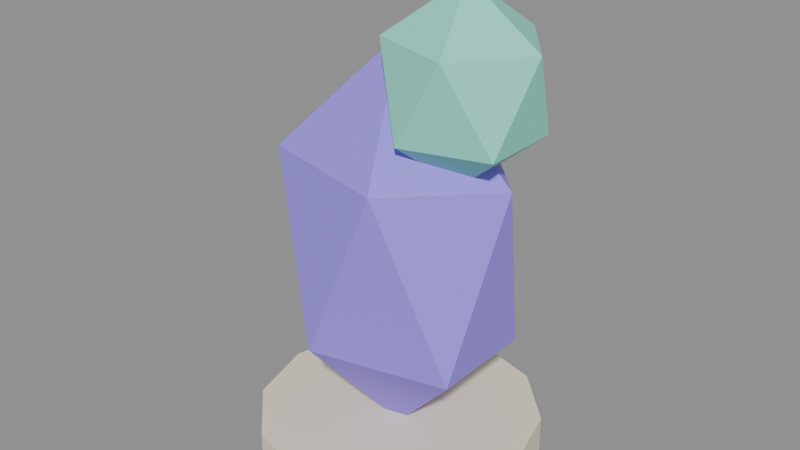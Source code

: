 # Source: model.blend  (saved by Blender 5.2.45; exported with 4.5.12 LTS)
import bpy
from mathutils import Matrix  # noqa: F401  (used for matrix-valued properties, if any)

bpy.ops.wm.read_factory_settings(use_empty=True)
scene = bpy.context.scene
scene.name = 'Scene'

# ---- images (referenced by path relative to the original .blend; pixels are not part of the script)
import os
ASSET_DIR = os.environ.get("B2B_ASSET_DIR", "")  # directory of the original .blend (textures are referenced by path, not embedded)
HERE = os.path.dirname(os.path.abspath(__file__))  # packed textures are extracted next to this script under _unpacked/

def load_image(name, relpath, width, height, colorspace="sRGB"):
    """Load a texture the original file referenced (path relative to the .blend, or extracted next to this script)."""
    p = next((c for c in (os.path.join(HERE, relpath), os.path.join(ASSET_DIR, relpath)) if relpath and os.path.exists(c)), "")
    if p:
        img = bpy.data.images.load(p, check_existing=True)
        img.name = name
    else:  # same state as the original file: an image datablock whose file is absent (Cycles renders it pink)
        img = bpy.data.images.new(name, width, height)
        img.source = "FILE"
        img.filepath = "//" + (relpath or name)
    img.colorspace_settings.name = colorspace
    return img
img_palette_png = load_image('palette.png', '_unpacked/palette.cadebe72.png', 2508, 2508, 'sRGB')

# ---- materials (node trees are filled in below, after node groups)
mat_sharedpalette_v001 = bpy.data.materials.new('SharedPalette_v001')

# ---- material node trees
mat_sharedpalette_v001.use_nodes = True; mat_sharedpalette_v001.node_tree.nodes.clear()
_N = mat_sharedpalette_v001.node_tree.nodes; _L = mat_sharedpalette_v001.node_tree.links
n0 = _N.new('ShaderNodeBsdfPrincipled'); n0.name = 'Principled BSDF'; n0.location = (-200, 100)
n0.inputs[2].default_value = 0.8
n0.inputs[10].default_value = 0.005
n1 = _N.new('ShaderNodeOutputMaterial'); n1.name = 'Material Output'; n1.location = (200, 100)
n2 = _N.new('ShaderNodeTexImage'); n2.name = 'Image Texture'; n2.location = (0, 0)
n2.image = img_palette_png
n2.interpolation = 'Closest'
_L.new(n0.outputs[0], n1.inputs[0])
_L.new(n2.outputs[0], n0.inputs[0])
n1.is_active_output = True

# ---- meshes
me_cone = bpy.data.meshes.new('Cone')
me_cone.from_pydata([(0.0, 0.28, -0.04), (0.0, 0.28, 0.04), (0.14, 0.2425, -0.04), (0.14, 0.2425, 0.04), (0.2425, 0.14, -0.04), (0.2425, 0.14, 0.04), (0.28, 0.0, -0.04), (0.28, 0.0, 0.04), (0.2425, -0.14, -0.04), (0.2425, -0.14, 0.04), (0.14, -0.2425, -0.04), (0.14, -0.2425, 0.04), (0.0, -0.28, -0.04), (0.0, -0.28, 0.04), (-0.14, -0.2425, -0.04), (-0.14, -0.2425, 0.04), (-0.2425, -0.14, -0.04), (-0.2425, -0.14, 0.04), (-0.28, 0.0, -0.04), (-0.28, 0.0, 0.04), (-0.2425, 0.14, -0.04), (-0.2425, 0.14, 0.04), (-0.14, 0.2425, -0.04), (-0.14, 0.2425, 0.04)], [], [(1, 2, 0), (3, 4, 2), (5, 6, 4), (7, 8, 6), (9, 10, 8), (11, 12, 10), (13, 14, 12), (15, 16, 14), (17, 18, 16), (19, 20, 18), (21, 13, 5), (21, 22, 20), (23, 0, 22), (6, 14, 22), (1, 3, 2), (3, 5, 4), (5, 7, 6), (7, 9, 8), (9, 11, 10), (11, 13, 12), (13, 15, 14), (15, 17, 16), (17, 19, 18), (19, 21, 20), (5, 3, 1), (1, 23, 5), (23, 21, 5), (21, 19, 17), (17, 15, 13), (13, 11, 5), (11, 9, 5), (9, 7, 5), (21, 17, 13), (21, 23, 22), (23, 1, 0), (22, 0, 2), (2, 4, 6), (6, 8, 14), (8, 10, 14), (10, 12, 14), (14, 16, 18), (18, 20, 14), (20, 22, 14), (22, 2, 6)])
_uv = me_cone.uv_layers.new(name='UVMap')
_uv.uv.foreach_set('vector', [0.01575, 0.578, 0.01575, 0.578, 0.01575, 0.578, 0.01575, 0.578, 0.01575, 0.578, 0.01575, 0.578, 0.01575, 0.578, 0.01575, 0.578, 0.01575, 0.578, 0.01575, 0.578, 0.01575, 0.578, 0.01575, 0.578, 0.01575, 0.578, 0.01575, 0.578, 0.01575, 0.578, 0.01575, 0.578, 0.01575, 0.578, 0.01575, 0.578, 0.01575, 0.578, 0.01575, 0.578, 0.01575, 0.578, 0.01575, 0.578, 0.01575, 0.578, 0.01575, 0.578, 0.01575, 0.578, 0.01575, 0.578, 0.01575, 0.578, 0.01575, 0.578, 0.01575, 0.578, 0.01575, 0.578, 0.01575, 0.578, 0.01575, 0.578, 0.01575, 0.578, 0.01575, 0.578, 0.01575, 0.578, 0.01575, 0.578, 0.01575, 0.578, 0.01575, 0.578, 0.01575, 0.578, 0.01575, 0.578, 0.01575, 0.578, 0.01575, 0.578, 0.01575, 0.578, 0.01575, 0.578, 0.01575, 0.578, 0.01575, 0.578, 0.01575, 0.578, 0.01575, 0.578, 0.01575, 0.578, 0.01575, 0.578, 0.01575, 0.578, 0.01575, 0.578, 0.01575, 0.578, 0.01575, 0.578, 0.01575, 0.578, 0.01575, 0.578, 0.01575, 0.578, 0.01575, 0.578, 0.01575, 0.578, 0.01575, 0.578, 0.01575, 0.578, 0.01575, 0.578, 0.01575, 0.578, 0.01575, 0.578, 0.01575, 0.578, 0.01575, 0.578, 0.01575, 0.578, 0.01575, 0.578, 0.01575, 0.578, 0.01575, 0.578, 0.01575, 0.578, 0.01575, 0.578, 0.01575, 0.578, 0.01575, 0.578, 0.01575, 0.578, 0.01575, 0.578, 0.01575, 0.578, 0.01575, 0.578, 0.01575, 0.578, 0.01575, 0.578, 0.01575, 0.578, 0.01575, 0.578, 0.01575, 0.578, 0.01575, 0.578, 0.01575, 0.578, 0.01575, 0.578, 0.01575, 0.578, 0.01575, 0.578, 0.01575, 0.578, 0.01575, 0.578, 0.01575, 0.578, 0.01575, 0.578, 0.01575, 0.578, 0.01575, 0.578, 0.01575, 0.578, 0.01575, 0.578, 0.01575, 0.578, 0.01575, 0.578, 0.01575, 0.578, 0.01575, 0.578, 0.01575, 0.578, 0.01575, 0.578, 0.01575, 0.578, 0.01575, 0.578, 0.01575, 0.578, 0.01575, 0.578, 0.01575, 0.578, 0.01575, 0.578, 0.01575, 0.578, 0.01575, 0.578, 0.01575, 0.578, 0.01575, 0.578, 0.01575, 0.578, 0.01575, 0.578, 0.01575, 0.578, 0.01575, 0.578, 0.01575, 0.578, 0.01575, 0.578, 0.01575, 0.578, 0.01575, 0.578, 0.01575, 0.578, 0.01575, 0.578, 0.01575, 0.578, 0.01575, 0.578, 0.01575, 0.578, 0.01575, 0.578, 0.01575, 0.578, 0.01575, 0.578, 0.01575, 0.578, 0.01575, 0.578, 0.01575, 0.578, 0.01575, 0.578])
me_cone.materials.append(mat_sharedpalette_v001)
me_cone.update()
me_icosphere = bpy.data.meshes.new('Icosphere')
me_icosphere.from_pydata([(0.0, 0.0, -1.0), (0.7236, -0.5257, -0.4472), (-0.2764, -0.8506, -0.4472), (-0.8944, 0.0, -0.4472), (-0.2764, 0.8506, -0.4472), (0.7236, 0.5257, -0.4472), (0.2764, -0.8506, 0.4472), (-0.7236, -0.5257, 0.4472), (-0.7236, 0.5257, 0.4472), (0.2764, 0.8506, 0.4472), (0.8944, 0.0, 0.4472), (0.0, 0.0, 1.0)], [], [(0, 1, 2), (1, 0, 5), (0, 2, 3), (0, 3, 4), (0, 4, 5), (1, 5, 10), (2, 1, 6), (3, 2, 7), (4, 3, 8), (5, 4, 9), (1, 10, 6), (2, 6, 7), (3, 7, 8), (4, 8, 9), (5, 9, 10), (6, 10, 11), (7, 6, 11), (8, 7, 11), (9, 8, 11), (10, 9, 11)])
_uv = me_icosphere.uv_layers.new(name='UVMap')
_uv.uv.foreach_set('vector', [0.2657, 0.6717, 0.2657, 0.6717, 0.2657, 0.6717, 0.2657, 0.6717, 0.2657, 0.6717, 0.2657, 0.6717, 0.2657, 0.6717, 0.2657, 0.6717, 0.2657, 0.6717, 0.2657, 0.6717, 0.2657, 0.6717, 0.2657, 0.6717, 0.2657, 0.6717, 0.2657, 0.6717, 0.2657, 0.6717, 0.2657, 0.6717, 0.2657, 0.6717, 0.2657, 0.6717, 0.2657, 0.6717, 0.2657, 0.6717, 0.2657, 0.6717, 0.2657, 0.6717, 0.2657, 0.6717, 0.2657, 0.6717, 0.2657, 0.6717, 0.2657, 0.6717, 0.2657, 0.6717, 0.2657, 0.6717, 0.2657, 0.6717, 0.2657, 0.6717, 0.2657, 0.6717, 0.2657, 0.6717, 0.2657, 0.6717, 0.2657, 0.6717, 0.2657, 0.6717, 0.2657, 0.6717, 0.2657, 0.6717, 0.2657, 0.6717, 0.2657, 0.6717, 0.2657, 0.6717, 0.2657, 0.6717, 0.2657, 0.6717, 0.2657, 0.6717, 0.2657, 0.6717, 0.2657, 0.6717, 0.2657, 0.6717, 0.2657, 0.6717, 0.2657, 0.6717, 0.2657, 0.6717, 0.2657, 0.6717, 0.2657, 0.6717, 0.2657, 0.6717, 0.2657, 0.6717, 0.2657, 0.6717, 0.2657, 0.6717, 0.2657, 0.6717, 0.2657, 0.6717, 0.2657, 0.6717, 0.2657, 0.6717, 0.2657, 0.6717])
me_icosphere.materials.append(mat_sharedpalette_v001)
me_icosphere.update()
me_icosphere_001 = bpy.data.meshes.new('Icosphere.001')
me_icosphere_001.from_pydata([(0.0, 0.0, -1.0), (0.7236, -0.5257, -0.4472), (-0.2764, -0.8506, -0.4472), (-0.8944, 0.0, -0.4472), (-0.2764, 0.8506, -0.4472), (0.7236, 0.5257, -0.4472), (0.2764, -0.8506, 0.4472), (-0.7236, -0.5257, 0.4472), (-0.7236, 0.5257, 0.4472), (0.2764, 0.8506, 0.4472), (0.8944, 0.0, 0.4472), (0.0, 0.0, 1.0)], [], [(0, 1, 2), (1, 0, 5), (0, 2, 3), (0, 3, 4), (0, 4, 5), (1, 5, 10), (2, 1, 6), (3, 2, 7), (4, 3, 8), (5, 4, 9), (1, 10, 6), (2, 6, 7), (3, 7, 8), (4, 8, 9), (5, 9, 10), (6, 10, 11), (7, 6, 11), (8, 7, 11), (9, 8, 11), (10, 9, 11)])
_uv = me_icosphere_001.uv_layers.new(name='UVMap')
_uv.uv.foreach_set('vector', [0.2657, 0.7654, 0.2657, 0.7654, 0.2657, 0.7654, 0.2657, 0.7654, 0.2657, 0.7654, 0.2657, 0.7654, 0.2657, 0.7654, 0.2657, 0.7654, 0.2657, 0.7654, 0.2657, 0.7654, 0.2657, 0.7654, 0.2657, 0.7654, 0.2657, 0.7654, 0.2657, 0.7654, 0.2657, 0.7654, 0.2657, 0.7654, 0.2657, 0.7654, 0.2657, 0.7654, 0.2657, 0.7654, 0.2657, 0.7654, 0.2657, 0.7654, 0.2657, 0.7654, 0.2657, 0.7654, 0.2657, 0.7654, 0.2657, 0.7654, 0.2657, 0.7654, 0.2657, 0.7654, 0.2657, 0.7654, 0.2657, 0.7654, 0.2657, 0.7654, 0.2657, 0.7654, 0.2657, 0.7654, 0.2657, 0.7654, 0.2657, 0.7654, 0.2657, 0.7654, 0.2657, 0.7654, 0.2657, 0.7654, 0.2657, 0.7654, 0.2657, 0.7654, 0.2657, 0.7654, 0.2657, 0.7654, 0.2657, 0.7654, 0.2657, 0.7654, 0.2657, 0.7654, 0.2657, 0.7654, 0.2657, 0.7654, 0.2657, 0.7654, 0.2657, 0.7654, 0.2657, 0.7654, 0.2657, 0.7654, 0.2657, 0.7654, 0.2657, 0.7654, 0.2657, 0.7654, 0.2657, 0.7654, 0.2657, 0.7654, 0.2657, 0.7654, 0.2657, 0.7654, 0.2657, 0.7654, 0.2657, 0.7654, 0.2657, 0.7654])
me_icosphere_001.materials.append(mat_sharedpalette_v001)
me_icosphere_001.update()

# ---- objects
ob_plinth = bpy.data.objects.new('Plinth', me_cone)
ob_sculpture = bpy.data.objects.new('Sculpture', me_icosphere)
ob_crown = bpy.data.objects.new('Crown', me_icosphere_001)

# ---- transforms, parenting, visibility, modifiers, constraints
ob_plinth.location = (0.0, 0.0, 0.04)
ob_sculpture.location = (0.0, 0.0, 0.44)
ob_sculpture.scale = (0.27, 0.2, 0.4)
ob_crown.location = (0.14, 0.0, 0.78)
ob_crown.scale = (0.16, 0.15, 0.18)

# ---- collection membership
scene.collection.objects.link(ob_plinth)
scene.collection.objects.link(ob_sculpture)
scene.collection.objects.link(ob_crown)

# ---- scene / render settings (as saved in the file)
scene.frame_start = 1; scene.frame_end = 250; scene.frame_set(1)
scene.render.engine = 'BLENDER_EEVEE_NEXT'
scene.render.bake_bias = 0.0
scene.render.bake_samples = 0
scene.render.compositor_device = 'GPU'
scene.eevee.use_volume_custom_range = False
scene.eevee.fast_gi_thickness_near = 0.1
scene.eevee.fast_gi_thickness_far = 0.0
scene.eevee.ray_tracing_options.screen_trace_thickness = 0.1
bpy.context.view_layer.update()

# ---- added for rendering (the .blend has no active camera and no usable light): camera, sun + grey world if the file has none
cam_auto = bpy.data.cameras.new('AutoCamera')
cam_auto.lens = 50.0
cam_auto.sensor_width = 36.0
cam_auto.clip_end = 1000.0
ob_auto_camera = bpy.data.objects.new('AutoCamera', cam_auto)
scene.collection.objects.link(ob_auto_camera)
ob_auto_camera.location = (1.1543, -1.3833, 1.4022)
ob_auto_camera.rotation_euler = (1.09748, -7.21219e-08, 0.694738)
scene.camera = ob_auto_camera
light_auto_sun = bpy.data.lights.new('AutoSun', 'SUN')
light_auto_sun.energy = 3.0
light_auto_sun.angle = 0.0523599
ob_auto_sun = bpy.data.objects.new('AutoSun', light_auto_sun)
scene.collection.objects.link(ob_auto_sun)
ob_auto_sun.rotation_euler = (0.872665, 0.174533, 0.523599)
if scene.world is None:
    world_auto = bpy.data.worlds.new('AutoWorld')
    world_auto.color = (0.3, 0.3, 0.3)
    scene.world = world_auto
bpy.context.view_layer.update()
